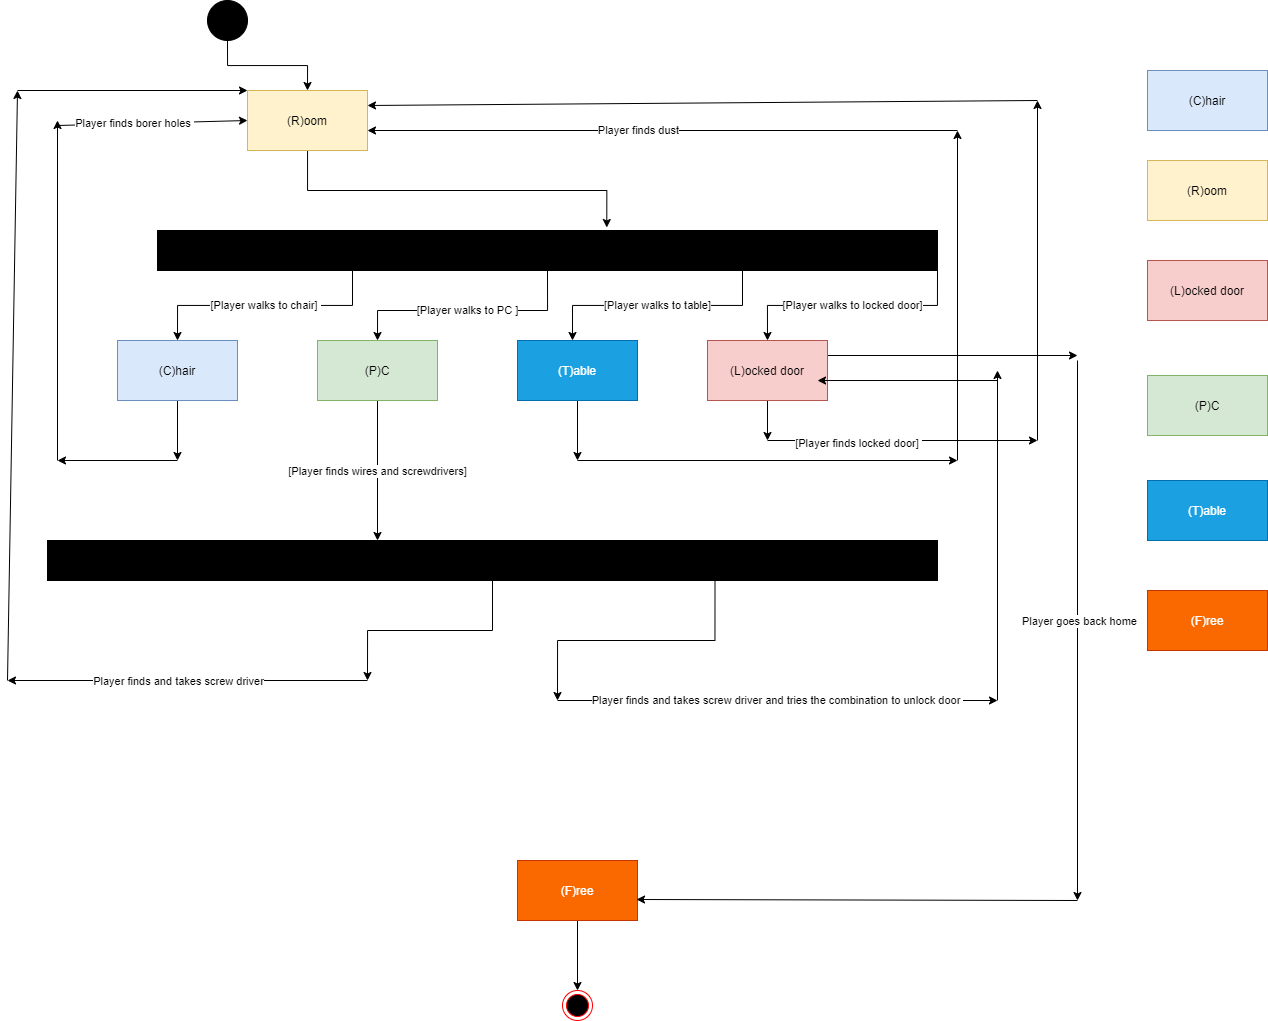

The diagram above was exported from draw.io. Its source (the exported page's mxGraphModel, read from the mxfile embedded in the PNG):
<mxGraphModel dx="1673" dy="934" grid="1" gridSize="10" guides="1" tooltips="1" connect="1" arrows="1" fold="1" page="1" pageScale="1" pageWidth="1100" pageHeight="850" background="#ffffff" math="0" shadow="0">
  <root>
    <mxCell id="0" />
    <mxCell id="1" parent="0" />
    <mxCell id="gH-owZaZAkImZLhn39pj-11" style="edgeStyle=orthogonalEdgeStyle;rounded=0;orthogonalLoop=1;jettySize=auto;html=1;exitX=0.5;exitY=1;exitDx=0;exitDy=0;entryX=0.5;entryY=0;entryDx=0;entryDy=0;" edge="1" parent="1" source="gH-owZaZAkImZLhn39pj-1" target="gH-owZaZAkImZLhn39pj-14">
      <mxGeometry relative="1" as="geometry">
        <mxPoint x="60" y="120" as="targetPoint" />
      </mxGeometry>
    </mxCell>
    <mxCell id="gH-owZaZAkImZLhn39pj-1" value="" style="ellipse;whiteSpace=wrap;html=1;aspect=fixed;fillColor=#000000;" vertex="1" parent="1">
      <mxGeometry x="230" y="20" width="40" height="40" as="geometry" />
    </mxCell>
    <mxCell id="gH-owZaZAkImZLhn39pj-5" value="(C)hair" style="rounded=0;whiteSpace=wrap;html=1;fillColor=#dae8fc;strokeColor=#6c8ebf;" vertex="1" parent="1">
      <mxGeometry x="1170" y="90" width="120" height="60" as="geometry" />
    </mxCell>
    <mxCell id="gH-owZaZAkImZLhn39pj-6" value="(R)oom" style="rounded=0;whiteSpace=wrap;html=1;fillColor=#fff2cc;strokeColor=#d6b656;" vertex="1" parent="1">
      <mxGeometry x="1170" y="180" width="120" height="60" as="geometry" />
    </mxCell>
    <mxCell id="gH-owZaZAkImZLhn39pj-7" value="(L)ocked door" style="rounded=0;whiteSpace=wrap;html=1;fillColor=#f8cecc;strokeColor=#b85450;" vertex="1" parent="1">
      <mxGeometry x="1170" y="280" width="120" height="60" as="geometry" />
    </mxCell>
    <mxCell id="gH-owZaZAkImZLhn39pj-8" value="(P)C" style="rounded=0;whiteSpace=wrap;html=1;fillColor=#d5e8d4;strokeColor=#82b366;" vertex="1" parent="1">
      <mxGeometry x="1170" y="395" width="120" height="60" as="geometry" />
    </mxCell>
    <mxCell id="gH-owZaZAkImZLhn39pj-9" value="(T)able" style="rounded=0;whiteSpace=wrap;html=1;fillColor=#1ba1e2;strokeColor=#006EAF;fontColor=#ffffff;" vertex="1" parent="1">
      <mxGeometry x="1170" y="500" width="120" height="60" as="geometry" />
    </mxCell>
    <mxCell id="gH-owZaZAkImZLhn39pj-10" value="(F)ree" style="rounded=0;whiteSpace=wrap;html=1;fillColor=#fa6800;strokeColor=#C73500;fontColor=#ffffff;" vertex="1" parent="1">
      <mxGeometry x="1170" y="610" width="120" height="60" as="geometry" />
    </mxCell>
    <mxCell id="gH-owZaZAkImZLhn39pj-16" value="[Player walks to PC ]" style="edgeStyle=orthogonalEdgeStyle;rounded=0;orthogonalLoop=1;jettySize=auto;html=1;exitX=0.5;exitY=1;exitDx=0;exitDy=0;" edge="1" parent="1" source="gH-owZaZAkImZLhn39pj-12">
      <mxGeometry relative="1" as="geometry">
        <mxPoint x="400" y="360" as="targetPoint" />
        <Array as="points">
          <mxPoint x="400" y="330" />
        </Array>
      </mxGeometry>
    </mxCell>
    <mxCell id="gH-owZaZAkImZLhn39pj-17" value="[Player walks to chair]&amp;nbsp;" style="edgeStyle=orthogonalEdgeStyle;rounded=0;orthogonalLoop=1;jettySize=auto;html=1;exitX=0.25;exitY=1;exitDx=0;exitDy=0;" edge="1" parent="1" source="gH-owZaZAkImZLhn39pj-12">
      <mxGeometry relative="1" as="geometry">
        <mxPoint x="200" y="360" as="targetPoint" />
      </mxGeometry>
    </mxCell>
    <mxCell id="gH-owZaZAkImZLhn39pj-18" value="[Player walks to table]" style="edgeStyle=orthogonalEdgeStyle;rounded=0;orthogonalLoop=1;jettySize=auto;html=1;exitX=0.75;exitY=1;exitDx=0;exitDy=0;" edge="1" parent="1" source="gH-owZaZAkImZLhn39pj-12">
      <mxGeometry relative="1" as="geometry">
        <mxPoint x="595" y="360" as="targetPoint" />
      </mxGeometry>
    </mxCell>
    <mxCell id="gH-owZaZAkImZLhn39pj-19" value="[Player walks to locked door]" style="edgeStyle=orthogonalEdgeStyle;rounded=0;orthogonalLoop=1;jettySize=auto;html=1;exitX=1;exitY=1;exitDx=0;exitDy=0;" edge="1" parent="1" source="gH-owZaZAkImZLhn39pj-12">
      <mxGeometry relative="1" as="geometry">
        <mxPoint x="790" y="360" as="targetPoint" />
      </mxGeometry>
    </mxCell>
    <mxCell id="gH-owZaZAkImZLhn39pj-12" value="" style="rounded=0;whiteSpace=wrap;html=1;fillColor=#000000;" vertex="1" parent="1">
      <mxGeometry x="180" y="250" width="780" height="40" as="geometry" />
    </mxCell>
    <mxCell id="gH-owZaZAkImZLhn39pj-15" style="edgeStyle=orthogonalEdgeStyle;rounded=0;orthogonalLoop=1;jettySize=auto;html=1;entryX=0.576;entryY=-0.075;entryDx=0;entryDy=0;entryPerimeter=0;" edge="1" parent="1" source="gH-owZaZAkImZLhn39pj-14" target="gH-owZaZAkImZLhn39pj-12">
      <mxGeometry relative="1" as="geometry">
        <mxPoint x="70" y="240" as="targetPoint" />
      </mxGeometry>
    </mxCell>
    <mxCell id="gH-owZaZAkImZLhn39pj-14" value="(R)oom" style="rounded=0;whiteSpace=wrap;html=1;fillColor=#fff2cc;strokeColor=#d6b656;" vertex="1" parent="1">
      <mxGeometry x="270" y="110" width="120" height="60" as="geometry" />
    </mxCell>
    <mxCell id="gH-owZaZAkImZLhn39pj-20" value="" style="endArrow=classic;html=1;" edge="1" parent="1">
      <mxGeometry width="50" height="50" relative="1" as="geometry">
        <mxPoint x="200" y="480" as="sourcePoint" />
        <mxPoint x="80" y="480" as="targetPoint" />
      </mxGeometry>
    </mxCell>
    <mxCell id="gH-owZaZAkImZLhn39pj-21" value="" style="endArrow=classic;html=1;" edge="1" parent="1">
      <mxGeometry width="50" height="50" relative="1" as="geometry">
        <mxPoint x="80" y="480" as="sourcePoint" />
        <mxPoint x="80" y="140" as="targetPoint" />
      </mxGeometry>
    </mxCell>
    <mxCell id="gH-owZaZAkImZLhn39pj-22" value="" style="endArrow=classic;html=1;entryX=0;entryY=0.5;entryDx=0;entryDy=0;" edge="1" parent="1" target="gH-owZaZAkImZLhn39pj-14">
      <mxGeometry width="50" height="50" relative="1" as="geometry">
        <mxPoint x="80" y="145" as="sourcePoint" />
        <mxPoint x="130" y="95" as="targetPoint" />
      </mxGeometry>
    </mxCell>
    <mxCell id="gH-owZaZAkImZLhn39pj-23" value="Player finds borer holes&amp;nbsp;" style="edgeLabel;html=1;align=center;verticalAlign=middle;resizable=0;points=[];" vertex="1" connectable="0" parent="gH-owZaZAkImZLhn39pj-22">
      <mxGeometry x="-0.1892" y="1" relative="1" as="geometry">
        <mxPoint as="offset" />
      </mxGeometry>
    </mxCell>
    <mxCell id="gH-owZaZAkImZLhn39pj-25" style="edgeStyle=orthogonalEdgeStyle;rounded=0;orthogonalLoop=1;jettySize=auto;html=1;exitX=0.5;exitY=1;exitDx=0;exitDy=0;" edge="1" parent="1" source="gH-owZaZAkImZLhn39pj-24">
      <mxGeometry relative="1" as="geometry">
        <mxPoint x="200" y="480" as="targetPoint" />
      </mxGeometry>
    </mxCell>
    <mxCell id="gH-owZaZAkImZLhn39pj-24" value="(C)hair" style="rounded=0;whiteSpace=wrap;html=1;fillColor=#dae8fc;strokeColor=#6c8ebf;" vertex="1" parent="1">
      <mxGeometry x="140" y="360" width="120" height="60" as="geometry" />
    </mxCell>
    <mxCell id="gH-owZaZAkImZLhn39pj-34" value="[Player finds wires and screwdrivers]" style="edgeStyle=orthogonalEdgeStyle;rounded=0;orthogonalLoop=1;jettySize=auto;html=1;" edge="1" parent="1" source="gH-owZaZAkImZLhn39pj-26">
      <mxGeometry relative="1" as="geometry">
        <mxPoint x="400" y="560" as="targetPoint" />
      </mxGeometry>
    </mxCell>
    <mxCell id="gH-owZaZAkImZLhn39pj-26" value="(P)C" style="rounded=0;whiteSpace=wrap;html=1;fillColor=#d5e8d4;strokeColor=#82b366;" vertex="1" parent="1">
      <mxGeometry x="340" y="360" width="120" height="60" as="geometry" />
    </mxCell>
    <mxCell id="gH-owZaZAkImZLhn39pj-28" style="edgeStyle=orthogonalEdgeStyle;rounded=0;orthogonalLoop=1;jettySize=auto;html=1;exitX=0.5;exitY=1;exitDx=0;exitDy=0;" edge="1" parent="1" source="gH-owZaZAkImZLhn39pj-27">
      <mxGeometry relative="1" as="geometry">
        <mxPoint x="600" y="480" as="targetPoint" />
      </mxGeometry>
    </mxCell>
    <mxCell id="gH-owZaZAkImZLhn39pj-27" value="(T)able" style="rounded=0;whiteSpace=wrap;html=1;fillColor=#1ba1e2;strokeColor=#006EAF;fontColor=#ffffff;" vertex="1" parent="1">
      <mxGeometry x="540" y="360" width="120" height="60" as="geometry" />
    </mxCell>
    <mxCell id="gH-owZaZAkImZLhn39pj-29" value="" style="endArrow=classic;html=1;" edge="1" parent="1">
      <mxGeometry width="50" height="50" relative="1" as="geometry">
        <mxPoint x="600" y="480" as="sourcePoint" />
        <mxPoint x="980" y="480" as="targetPoint" />
      </mxGeometry>
    </mxCell>
    <mxCell id="gH-owZaZAkImZLhn39pj-30" value="" style="endArrow=classic;html=1;" edge="1" parent="1">
      <mxGeometry width="50" height="50" relative="1" as="geometry">
        <mxPoint x="980" y="480" as="sourcePoint" />
        <mxPoint x="980" y="150" as="targetPoint" />
      </mxGeometry>
    </mxCell>
    <mxCell id="gH-owZaZAkImZLhn39pj-31" value="" style="endArrow=classic;html=1;" edge="1" parent="1">
      <mxGeometry width="50" height="50" relative="1" as="geometry">
        <mxPoint x="980" y="150" as="sourcePoint" />
        <mxPoint x="390" y="150" as="targetPoint" />
      </mxGeometry>
    </mxCell>
    <mxCell id="gH-owZaZAkImZLhn39pj-32" value="Player finds dust" style="edgeLabel;html=1;align=center;verticalAlign=middle;resizable=0;points=[];" vertex="1" connectable="0" parent="gH-owZaZAkImZLhn39pj-31">
      <mxGeometry x="0.0862" y="-1" relative="1" as="geometry">
        <mxPoint as="offset" />
      </mxGeometry>
    </mxCell>
    <mxCell id="gH-owZaZAkImZLhn39pj-47" style="edgeStyle=orthogonalEdgeStyle;rounded=0;orthogonalLoop=1;jettySize=auto;html=1;exitX=1;exitY=0.25;exitDx=0;exitDy=0;" edge="1" parent="1" source="gH-owZaZAkImZLhn39pj-33">
      <mxGeometry relative="1" as="geometry">
        <mxPoint x="1100" y="375" as="targetPoint" />
      </mxGeometry>
    </mxCell>
    <mxCell id="gH-owZaZAkImZLhn39pj-55" style="edgeStyle=orthogonalEdgeStyle;rounded=0;orthogonalLoop=1;jettySize=auto;html=1;exitX=0.5;exitY=1;exitDx=0;exitDy=0;" edge="1" parent="1" source="gH-owZaZAkImZLhn39pj-33">
      <mxGeometry relative="1" as="geometry">
        <mxPoint x="790" y="460" as="targetPoint" />
      </mxGeometry>
    </mxCell>
    <mxCell id="gH-owZaZAkImZLhn39pj-33" value="(L)ocked door" style="rounded=0;whiteSpace=wrap;html=1;fillColor=#f8cecc;strokeColor=#b85450;" vertex="1" parent="1">
      <mxGeometry x="730" y="360" width="120" height="60" as="geometry" />
    </mxCell>
    <mxCell id="gH-owZaZAkImZLhn39pj-36" style="edgeStyle=orthogonalEdgeStyle;rounded=0;orthogonalLoop=1;jettySize=auto;html=1;" edge="1" parent="1" source="gH-owZaZAkImZLhn39pj-35">
      <mxGeometry relative="1" as="geometry">
        <mxPoint x="390" y="700" as="targetPoint" />
      </mxGeometry>
    </mxCell>
    <mxCell id="gH-owZaZAkImZLhn39pj-41" style="edgeStyle=orthogonalEdgeStyle;rounded=0;orthogonalLoop=1;jettySize=auto;html=1;exitX=0.75;exitY=1;exitDx=0;exitDy=0;" edge="1" parent="1" source="gH-owZaZAkImZLhn39pj-35">
      <mxGeometry relative="1" as="geometry">
        <mxPoint x="580" y="720" as="targetPoint" />
      </mxGeometry>
    </mxCell>
    <mxCell id="gH-owZaZAkImZLhn39pj-35" value="" style="rounded=0;whiteSpace=wrap;html=1;fillColor=#000000;" vertex="1" parent="1">
      <mxGeometry x="70" y="560" width="890" height="40" as="geometry" />
    </mxCell>
    <mxCell id="gH-owZaZAkImZLhn39pj-37" value="" style="endArrow=classic;html=1;" edge="1" parent="1">
      <mxGeometry width="50" height="50" relative="1" as="geometry">
        <mxPoint x="390" y="700" as="sourcePoint" />
        <mxPoint x="30" y="700" as="targetPoint" />
      </mxGeometry>
    </mxCell>
    <mxCell id="gH-owZaZAkImZLhn39pj-40" value="Player finds and takes screw driver" style="edgeLabel;html=1;align=center;verticalAlign=middle;resizable=0;points=[];" vertex="1" connectable="0" parent="gH-owZaZAkImZLhn39pj-37">
      <mxGeometry x="0.4444" y="-4" relative="1" as="geometry">
        <mxPoint x="70" y="4" as="offset" />
      </mxGeometry>
    </mxCell>
    <mxCell id="gH-owZaZAkImZLhn39pj-38" value="" style="endArrow=classic;html=1;" edge="1" parent="1">
      <mxGeometry width="50" height="50" relative="1" as="geometry">
        <mxPoint x="30" y="700" as="sourcePoint" />
        <mxPoint x="40" y="110" as="targetPoint" />
      </mxGeometry>
    </mxCell>
    <mxCell id="gH-owZaZAkImZLhn39pj-39" value="" style="endArrow=classic;html=1;entryX=0;entryY=0;entryDx=0;entryDy=0;" edge="1" parent="1" target="gH-owZaZAkImZLhn39pj-14">
      <mxGeometry width="50" height="50" relative="1" as="geometry">
        <mxPoint x="40" y="110" as="sourcePoint" />
        <mxPoint x="90" y="60" as="targetPoint" />
      </mxGeometry>
    </mxCell>
    <mxCell id="gH-owZaZAkImZLhn39pj-43" value="" style="endArrow=classic;html=1;" edge="1" parent="1">
      <mxGeometry width="50" height="50" relative="1" as="geometry">
        <mxPoint x="1020" y="720" as="sourcePoint" />
        <mxPoint x="1020" y="390" as="targetPoint" />
      </mxGeometry>
    </mxCell>
    <mxCell id="gH-owZaZAkImZLhn39pj-44" value="" style="endArrow=classic;html=1;entryX=0.917;entryY=0.667;entryDx=0;entryDy=0;entryPerimeter=0;" edge="1" parent="1" target="gH-owZaZAkImZLhn39pj-33">
      <mxGeometry width="50" height="50" relative="1" as="geometry">
        <mxPoint x="1020" y="400" as="sourcePoint" />
        <mxPoint x="1070" y="350" as="targetPoint" />
      </mxGeometry>
    </mxCell>
    <mxCell id="gH-owZaZAkImZLhn39pj-53" style="edgeStyle=orthogonalEdgeStyle;rounded=0;orthogonalLoop=1;jettySize=auto;html=1;exitX=0.5;exitY=1;exitDx=0;exitDy=0;" edge="1" parent="1" source="gH-owZaZAkImZLhn39pj-46">
      <mxGeometry relative="1" as="geometry">
        <mxPoint x="600" y="1010" as="targetPoint" />
      </mxGeometry>
    </mxCell>
    <mxCell id="gH-owZaZAkImZLhn39pj-46" value="(F)ree" style="rounded=0;whiteSpace=wrap;html=1;fillColor=#fa6800;strokeColor=#C73500;fontColor=#ffffff;" vertex="1" parent="1">
      <mxGeometry x="540" y="880" width="120" height="60" as="geometry" />
    </mxCell>
    <mxCell id="gH-owZaZAkImZLhn39pj-48" value="" style="endArrow=classic;html=1;" edge="1" parent="1">
      <mxGeometry width="50" height="50" relative="1" as="geometry">
        <mxPoint x="1100" y="380" as="sourcePoint" />
        <mxPoint x="1100" y="920" as="targetPoint" />
      </mxGeometry>
    </mxCell>
    <mxCell id="gH-owZaZAkImZLhn39pj-52" value="Player goes back home" style="edgeLabel;html=1;align=center;verticalAlign=middle;resizable=0;points=[];" vertex="1" connectable="0" parent="gH-owZaZAkImZLhn39pj-48">
      <mxGeometry x="-0.037" y="1" relative="1" as="geometry">
        <mxPoint as="offset" />
      </mxGeometry>
    </mxCell>
    <mxCell id="gH-owZaZAkImZLhn39pj-49" value="" style="endArrow=classic;html=1;entryX=0.992;entryY=0.65;entryDx=0;entryDy=0;entryPerimeter=0;" edge="1" parent="1" target="gH-owZaZAkImZLhn39pj-46">
      <mxGeometry width="50" height="50" relative="1" as="geometry">
        <mxPoint x="1100" y="920" as="sourcePoint" />
        <mxPoint x="1150" y="870" as="targetPoint" />
      </mxGeometry>
    </mxCell>
    <mxCell id="gH-owZaZAkImZLhn39pj-51" value="Player finds and takes screw driver and tries the combination to unlock door&amp;nbsp;" style="endArrow=classic;html=1;" edge="1" parent="1">
      <mxGeometry width="50" height="50" relative="1" as="geometry">
        <mxPoint x="580" y="720" as="sourcePoint" />
        <mxPoint x="1020" y="720" as="targetPoint" />
      </mxGeometry>
    </mxCell>
    <mxCell id="gH-owZaZAkImZLhn39pj-54" value="" style="ellipse;html=1;shape=endState;fillColor=#000000;strokeColor=#ff0000;" vertex="1" parent="1">
      <mxGeometry x="585" y="1010" width="30" height="30" as="geometry" />
    </mxCell>
    <mxCell id="gH-owZaZAkImZLhn39pj-56" value="" style="endArrow=classic;html=1;" edge="1" parent="1">
      <mxGeometry width="50" height="50" relative="1" as="geometry">
        <mxPoint x="790" y="460" as="sourcePoint" />
        <mxPoint x="1060" y="460" as="targetPoint" />
      </mxGeometry>
    </mxCell>
    <mxCell id="gH-owZaZAkImZLhn39pj-59" value="[Player finds locked door]&amp;nbsp;" style="edgeLabel;html=1;align=center;verticalAlign=middle;resizable=0;points=[];" vertex="1" connectable="0" parent="gH-owZaZAkImZLhn39pj-56">
      <mxGeometry x="-0.3259" y="-2" relative="1" as="geometry">
        <mxPoint as="offset" />
      </mxGeometry>
    </mxCell>
    <mxCell id="gH-owZaZAkImZLhn39pj-57" value="" style="endArrow=classic;html=1;" edge="1" parent="1">
      <mxGeometry width="50" height="50" relative="1" as="geometry">
        <mxPoint x="1060" y="460" as="sourcePoint" />
        <mxPoint x="1060" y="120" as="targetPoint" />
      </mxGeometry>
    </mxCell>
    <mxCell id="gH-owZaZAkImZLhn39pj-58" value="" style="endArrow=classic;html=1;entryX=1;entryY=0.25;entryDx=0;entryDy=0;" edge="1" parent="1" target="gH-owZaZAkImZLhn39pj-14">
      <mxGeometry width="50" height="50" relative="1" as="geometry">
        <mxPoint x="1060" y="120" as="sourcePoint" />
        <mxPoint x="1110" y="70" as="targetPoint" />
      </mxGeometry>
    </mxCell>
  </root>
</mxGraphModel>